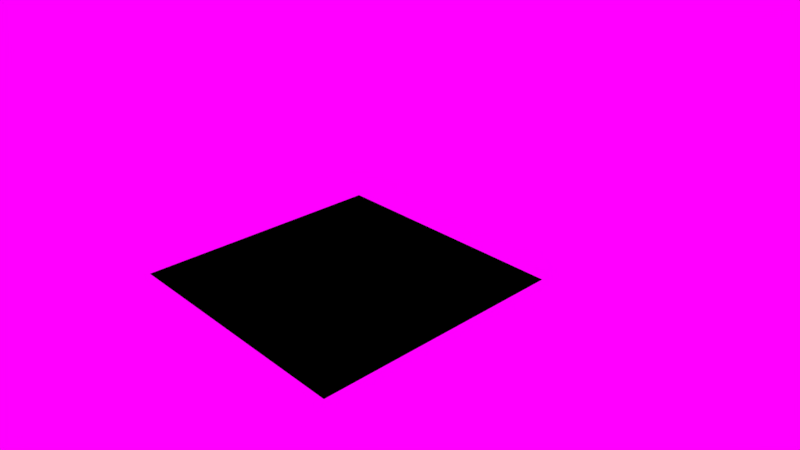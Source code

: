 # Source: 01_alpha_mask.blend  (saved by Blender 2.78.0; exported with 4.5.12 LTS)
import bpy
from mathutils import Matrix  # noqa: F401  (used for matrix-valued properties, if any)

bpy.ops.wm.read_factory_settings(use_empty=True)
scene = bpy.context.scene
scene.name = 'Scene'

# ---- collections
col_collection_1 = bpy.data.collections.new('Collection 1'); scene.collection.children.link(col_collection_1)

# ---- images (referenced by path relative to the original .blend; pixels are not part of the script)
import os
ASSET_DIR = os.environ.get("B2B_ASSET_DIR", "")  # directory of the original .blend (textures are referenced by path, not embedded)
HERE = os.path.dirname(os.path.abspath(__file__))  # packed textures are extracted next to this script under _unpacked/

def load_image(name, relpath, width, height, colorspace="sRGB"):
    """Load a texture the original file referenced (path relative to the .blend, or extracted next to this script)."""
    p = next((c for c in (os.path.join(HERE, relpath), os.path.join(ASSET_DIR, relpath)) if relpath and os.path.exists(c)), "")
    if p:
        img = bpy.data.images.load(p, check_existing=True)
        img.name = name
    else:  # same state as the original file: an image datablock whose file is absent (Cycles renders it pink)
        img = bpy.data.images.new(name, width, height)
        img.source = "FILE"
        img.filepath = "//" + (relpath or name)
    img.colorspace_settings.name = colorspace
    return img
img_01_alpha_mask_png = load_image('01_alpha_mask.png', '01_alpha_mask.png', 1024, 1024, 'sRGB')
img_field_hdr = load_image('field.hdr', 'field.hdr', 1024, 1024, 'Linear Rec.709')

# ---- materials (node trees are filled in below, after node groups)
mat_alpha_mask = bpy.data.materials.new('Alpha_Mask')
mat_alpha_mask.alpha_threshold = 0.0
mat_alpha_mask.roughness = 0.5
mat_alpha_mask.line_color = (0.0, 0.0, 0.0, 1.0)

# ---- node groups
ng_gltf_metal_roughness = bpy.data.node_groups.new('glTF Metal Roughness', 'ShaderNodeTree')
_N = ng_gltf_metal_roughness.nodes; _L = ng_gltf_metal_roughness.links

# ---- material node trees
mat_alpha_mask.use_nodes = True; mat_alpha_mask.node_tree.nodes.clear()
_N = mat_alpha_mask.node_tree.nodes; _L = mat_alpha_mask.node_tree.links
n0 = _N.new('ShaderNodeOutputMaterial'); n0.name = 'Material Output'; n0.location = (300, 300)
n1 = _N.new('ShaderNodeGroup'); n1.name = 'Group'; n1.location = (-31, 455)
n1.width = 224
n1.node_tree = ng_gltf_metal_roughness
n1.inputs[1].default_value = (0.8, 0.0, 0.0, 1.0)
n1.inputs[2].default_value = (0.5, 0.5, 1.0, 1.0)
n1.inputs[3].default_value = 1.0
n1.inputs[4].default_value = (1.0, 1.0, 1.0, 1.0)
n1.inputs[5].default_value = 0.0
n1.inputs[6].default_value = 1.0
n1.inputs[7].default_value = (1.0, 1.0, 1.0, 1.0)
n1.inputs[8].default_value = 1.0
n1.inputs[9].default_value = (1.0, 1.0, 1.0, 1.0)
n1.inputs[10].default_value = (0.0, 0.0, 0.0, 1.0)
n1.inputs[12].default_value = 0.5
n1.inputs[13].default_value = 1.0
n1.inputs[14].default_value = 1.0
n1.inputs[15].default_value = 0.0
n2 = _N.new('ShaderNodeTexImage'); n2.name = 'Image Texture'; n2.location = (-365, 456)
n2.width = 140
n2.image = img_01_alpha_mask_png
_L.new(n1.outputs[0], n0.inputs[0])
_L.new(n2.outputs[1], n1.inputs[11])
_L.new(n2.outputs[0], n1.inputs[0])
n0.is_active_output = True

# ---- world
world_world = bpy.data.worlds.new('World'); scene.world = world_world
world_world.use_nodes = True; world_world.node_tree.nodes.clear()
_N = world_world.node_tree.nodes; _L = world_world.node_tree.links
n0 = _N.new('ShaderNodeOutputWorld'); n0.name = 'World Output'; n0.location = (300, 300)
n1 = _N.new('ShaderNodeBackground'); n1.name = 'Background'; n1.location = (10, 300)
n2 = _N.new('ShaderNodeTexEnvironment'); n2.name = 'Environment Texture'; n2.location = (-180, 300)
n2.width = 140
n2.image = img_field_hdr
_L.new(n1.outputs[0], n0.inputs[0])
_L.new(n2.outputs[0], n1.inputs[0])
n0.is_active_output = True
world_world.color = (0.05088, 0.05088, 0.05088)
world_world.use_sun_shadow = False
world_world.sun_shadow_jitter_overblur = 0.0
world_world.cycles.sampling_method = 'MANUAL'

# ---- cameras
cam_camera = bpy.data.cameras.new('Camera')
cam_camera.clip_end = 100.0
cam_camera.lens = 35.0
cam_camera.sensor_width = 32.0
cam_camera.sensor_height = 18.0
cam_camera.ortho_scale = 7.314
cam_camera.dof.focus_distance = 0.0

# ---- meshes
me_alpha_mask = bpy.data.meshes.new('Alpha_Mask')
me_alpha_mask.from_pydata([(-1.0, -1.0, 0.0), (1.0, -1.0, 0.0), (-1.0, 1.0, 0.0), (1.0, 1.0, 0.0)], [], [(0, 1, 3, 2)])
_uv = me_alpha_mask.uv_layers.new(name='UVMap')
_uv.uv.foreach_set('vector', [0.0001, 9.998e-05, 0.9999, 9.998e-05, 0.9999, 0.9999, 9.998e-05, 0.9999])
me_alpha_mask.materials.append(mat_alpha_mask)
me_alpha_mask.use_remesh_preserve_volume = False
me_alpha_mask.use_remesh_preserve_attributes = False
me_alpha_mask.use_mirror_vertex_groups = False
me_alpha_mask.update()

# ---- objects
ob_alpha_mask = bpy.data.objects.new('Alpha_Mask', me_alpha_mask)
ob_camera = bpy.data.objects.new('Camera', cam_camera)

# ---- transforms, parenting, visibility, modifiers, constraints
ob_alpha_mask.location = (0.0, 0.0, 0.0)
ob_alpha_mask.lineart.crease_threshold = 0.0
ob_camera.location = (4.252, -3.464, 3.137)
ob_camera.rotation_euler = (1.109, 0.0, 0.8149)
ob_camera.lock_rotations_4d = False
ob_camera.empty_display_type = 'ARROWS'
ob_camera.color = (0.0, 0.0, 0.0, 0.0)
ob_camera.display_type = 'WIRE'
ob_camera.lineart.crease_threshold = 0.0

# ---- collection membership
col_collection_1.objects.link(ob_alpha_mask)
col_collection_1.objects.link(ob_camera)

# ---- scene / render settings (as saved in the file)
scene.camera = ob_camera
scene.frame_start = 1; scene.frame_end = 250; scene.frame_set(1)
scene.render.engine = 'CYCLES'
scene.render.resolution_percentage = 50
scene.render.dither_intensity = 0.0
scene.cycles.use_denoising = False
scene.cycles.samples = 128
scene.cycles.sampling_pattern = 'TABULATED_SOBOL'
scene.cycles.light_sampling_threshold = 0.0
scene.cycles.use_adaptive_sampling = False
scene.cycles.use_light_tree = False
scene.cycles.blur_glossy = 0.0
scene.cycles.sample_clamp_indirect = 0.0
scene.view_settings.view_transform = 'Standard'
bpy.context.view_layer.update()

# ---- added for rendering (the .blend has no usable light): sun
light_auto_sun = bpy.data.lights.new('AutoSun', 'SUN')
light_auto_sun.energy = 3.0
light_auto_sun.angle = 0.0523599
ob_auto_sun = bpy.data.objects.new('AutoSun', light_auto_sun)
scene.collection.objects.link(ob_auto_sun)
ob_auto_sun.rotation_euler = (0.872665, 0.174533, 0.523599)
bpy.context.view_layer.update()
